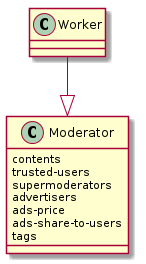

The diagram above was rendered by PlantUML. Its source (embedded in the PNG):
@startuml
class Moderator {
     contents
     trusted-users
     supermoderators
     advertisers
     ads-price
     ads-share-to-users
     tags
}
Worker --|> Moderator
@enduml